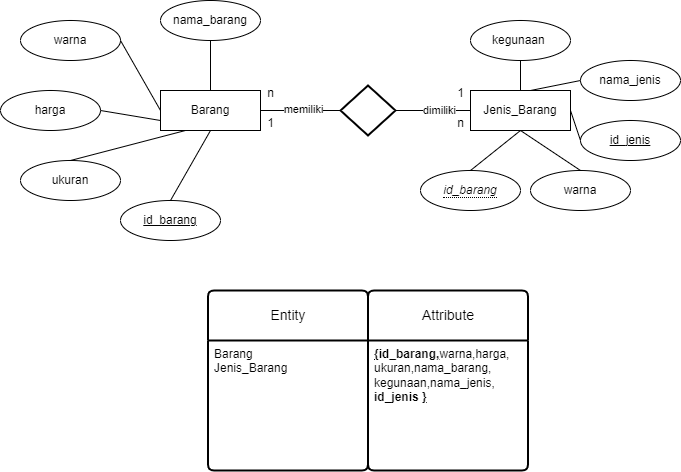

The diagram above was exported from draw.io. Its source (the exported page's mxGraphModel, read from the mxfile embedded in the PNG):
<mxGraphModel dx="1122" dy="696" grid="1" gridSize="10" guides="1" tooltips="1" connect="1" arrows="1" fold="1" page="1" pageScale="1" pageWidth="850" pageHeight="1100" math="0" shadow="0">
  <root>
    <mxCell id="0" />
    <mxCell id="1" parent="0" />
    <mxCell id="HZ1GF-_rXDhGzzFUUD6e-3" value="Barang" style="whiteSpace=wrap;html=1;align=center;" vertex="1" parent="1">
      <mxGeometry x="200" y="160" width="100" height="40" as="geometry" />
    </mxCell>
    <mxCell id="HZ1GF-_rXDhGzzFUUD6e-4" value="" style="strokeWidth=2;html=1;shape=mxgraph.flowchart.decision;whiteSpace=wrap;" vertex="1" parent="1">
      <mxGeometry x="380" y="155" width="55" height="50" as="geometry" />
    </mxCell>
    <mxCell id="HZ1GF-_rXDhGzzFUUD6e-5" value="" style="endArrow=none;html=1;rounded=0;exitX=1;exitY=0.5;exitDx=0;exitDy=0;entryX=0;entryY=0.5;entryDx=0;entryDy=0;entryPerimeter=0;" edge="1" parent="1" source="HZ1GF-_rXDhGzzFUUD6e-3" target="HZ1GF-_rXDhGzzFUUD6e-4">
      <mxGeometry relative="1" as="geometry">
        <mxPoint x="340" y="220" as="sourcePoint" />
        <mxPoint x="500" y="220" as="targetPoint" />
      </mxGeometry>
    </mxCell>
    <mxCell id="HZ1GF-_rXDhGzzFUUD6e-23" value="memiliki" style="edgeLabel;html=1;align=center;verticalAlign=middle;resizable=0;points=[];" vertex="1" connectable="0" parent="HZ1GF-_rXDhGzzFUUD6e-5">
      <mxGeometry x="0.05" y="2" relative="1" as="geometry">
        <mxPoint as="offset" />
      </mxGeometry>
    </mxCell>
    <mxCell id="HZ1GF-_rXDhGzzFUUD6e-6" value="Jenis_Barang" style="whiteSpace=wrap;html=1;align=center;" vertex="1" parent="1">
      <mxGeometry x="510" y="160" width="100" height="40" as="geometry" />
    </mxCell>
    <mxCell id="HZ1GF-_rXDhGzzFUUD6e-7" value="" style="endArrow=none;html=1;rounded=0;entryX=1;entryY=0.5;entryDx=0;entryDy=0;entryPerimeter=0;exitX=0;exitY=0.5;exitDx=0;exitDy=0;" edge="1" source="HZ1GF-_rXDhGzzFUUD6e-6" parent="1" target="HZ1GF-_rXDhGzzFUUD6e-4">
      <mxGeometry relative="1" as="geometry">
        <mxPoint x="530" y="110" as="sourcePoint" />
        <mxPoint x="690" y="180" as="targetPoint" />
      </mxGeometry>
    </mxCell>
    <mxCell id="HZ1GF-_rXDhGzzFUUD6e-24" value="dimiliki" style="edgeLabel;html=1;align=center;verticalAlign=middle;resizable=0;points=[];" vertex="1" connectable="0" parent="HZ1GF-_rXDhGzzFUUD6e-7">
      <mxGeometry x="-0.1467" y="-1" relative="1" as="geometry">
        <mxPoint as="offset" />
      </mxGeometry>
    </mxCell>
    <mxCell id="HZ1GF-_rXDhGzzFUUD6e-9" value="nama_barang" style="ellipse;whiteSpace=wrap;html=1;align=center;" vertex="1" parent="1">
      <mxGeometry x="200" y="70" width="100" height="40" as="geometry" />
    </mxCell>
    <mxCell id="HZ1GF-_rXDhGzzFUUD6e-12" value="ukuran" style="ellipse;whiteSpace=wrap;html=1;align=center;" vertex="1" parent="1">
      <mxGeometry x="60" y="230" width="100" height="40" as="geometry" />
    </mxCell>
    <mxCell id="HZ1GF-_rXDhGzzFUUD6e-13" value="harga" style="ellipse;whiteSpace=wrap;html=1;align=center;" vertex="1" parent="1">
      <mxGeometry x="40" y="160" width="100" height="40" as="geometry" />
    </mxCell>
    <mxCell id="HZ1GF-_rXDhGzzFUUD6e-14" value="warna" style="ellipse;whiteSpace=wrap;html=1;align=center;" vertex="1" parent="1">
      <mxGeometry x="60" y="90" width="100" height="40" as="geometry" />
    </mxCell>
    <mxCell id="HZ1GF-_rXDhGzzFUUD6e-15" value="" style="endArrow=none;html=1;rounded=0;exitX=0.5;exitY=0;exitDx=0;exitDy=0;entryX=0.5;entryY=1;entryDx=0;entryDy=0;" edge="1" parent="1" source="HZ1GF-_rXDhGzzFUUD6e-3" target="HZ1GF-_rXDhGzzFUUD6e-9">
      <mxGeometry relative="1" as="geometry">
        <mxPoint x="310" y="190" as="sourcePoint" />
        <mxPoint x="390" y="190" as="targetPoint" />
      </mxGeometry>
    </mxCell>
    <mxCell id="HZ1GF-_rXDhGzzFUUD6e-16" value="" style="endArrow=none;html=1;rounded=0;exitX=0;exitY=0.5;exitDx=0;exitDy=0;entryX=1;entryY=0.5;entryDx=0;entryDy=0;" edge="1" parent="1" source="HZ1GF-_rXDhGzzFUUD6e-3" target="HZ1GF-_rXDhGzzFUUD6e-14">
      <mxGeometry relative="1" as="geometry">
        <mxPoint x="260" y="170" as="sourcePoint" />
        <mxPoint x="260" y="120" as="targetPoint" />
      </mxGeometry>
    </mxCell>
    <mxCell id="HZ1GF-_rXDhGzzFUUD6e-17" value="" style="endArrow=none;html=1;rounded=0;exitX=1;exitY=0.5;exitDx=0;exitDy=0;entryX=0;entryY=0.75;entryDx=0;entryDy=0;" edge="1" parent="1" source="HZ1GF-_rXDhGzzFUUD6e-13" target="HZ1GF-_rXDhGzzFUUD6e-3">
      <mxGeometry relative="1" as="geometry">
        <mxPoint x="210" y="190" as="sourcePoint" />
        <mxPoint x="140" y="140" as="targetPoint" />
      </mxGeometry>
    </mxCell>
    <mxCell id="HZ1GF-_rXDhGzzFUUD6e-18" value="" style="endArrow=none;html=1;rounded=0;exitX=0.5;exitY=0;exitDx=0;exitDy=0;entryX=0.25;entryY=1;entryDx=0;entryDy=0;" edge="1" parent="1" source="HZ1GF-_rXDhGzzFUUD6e-12" target="HZ1GF-_rXDhGzzFUUD6e-3">
      <mxGeometry relative="1" as="geometry">
        <mxPoint x="140" y="230" as="sourcePoint" />
        <mxPoint x="210" y="200" as="targetPoint" />
      </mxGeometry>
    </mxCell>
    <mxCell id="HZ1GF-_rXDhGzzFUUD6e-19" value="" style="endArrow=none;html=1;rounded=0;exitX=0.5;exitY=0;exitDx=0;exitDy=0;entryX=0.5;entryY=1;entryDx=0;entryDy=0;" edge="1" parent="1" source="HZ1GF-_rXDhGzzFUUD6e-20" target="HZ1GF-_rXDhGzzFUUD6e-3">
      <mxGeometry relative="1" as="geometry">
        <mxPoint x="170" y="280" as="sourcePoint" />
        <mxPoint x="235" y="210" as="targetPoint" />
      </mxGeometry>
    </mxCell>
    <mxCell id="HZ1GF-_rXDhGzzFUUD6e-20" value="id_barang" style="ellipse;whiteSpace=wrap;html=1;align=center;fontStyle=4;" vertex="1" parent="1">
      <mxGeometry x="160" y="270" width="100" height="40" as="geometry" />
    </mxCell>
    <mxCell id="HZ1GF-_rXDhGzzFUUD6e-21" value="kegunaan&amp;nbsp;" style="ellipse;whiteSpace=wrap;html=1;align=center;" vertex="1" parent="1">
      <mxGeometry x="510" y="90" width="100" height="40" as="geometry" />
    </mxCell>
    <mxCell id="HZ1GF-_rXDhGzzFUUD6e-25" value="nama_jenis" style="ellipse;whiteSpace=wrap;html=1;align=center;" vertex="1" parent="1">
      <mxGeometry x="620" y="130" width="100" height="40" as="geometry" />
    </mxCell>
    <mxCell id="HZ1GF-_rXDhGzzFUUD6e-26" value="warna" style="ellipse;whiteSpace=wrap;html=1;align=center;" vertex="1" parent="1">
      <mxGeometry x="570" y="240" width="100" height="40" as="geometry" />
    </mxCell>
    <mxCell id="HZ1GF-_rXDhGzzFUUD6e-27" value="id_jenis" style="ellipse;whiteSpace=wrap;html=1;align=center;fontStyle=4;" vertex="1" parent="1">
      <mxGeometry x="620" y="190" width="100" height="40" as="geometry" />
    </mxCell>
    <mxCell id="HZ1GF-_rXDhGzzFUUD6e-28" value="" style="endArrow=none;html=1;rounded=0;exitX=0.5;exitY=0;exitDx=0;exitDy=0;entryX=0.5;entryY=1;entryDx=0;entryDy=0;" edge="1" parent="1" source="HZ1GF-_rXDhGzzFUUD6e-6" target="HZ1GF-_rXDhGzzFUUD6e-21">
      <mxGeometry relative="1" as="geometry">
        <mxPoint x="260" y="170" as="sourcePoint" />
        <mxPoint x="260" y="120" as="targetPoint" />
      </mxGeometry>
    </mxCell>
    <mxCell id="HZ1GF-_rXDhGzzFUUD6e-29" value="" style="endArrow=none;html=1;rounded=0;exitX=0.6;exitY=0;exitDx=0;exitDy=0;entryX=0;entryY=0.5;entryDx=0;entryDy=0;exitPerimeter=0;" edge="1" parent="1" source="HZ1GF-_rXDhGzzFUUD6e-6" target="HZ1GF-_rXDhGzzFUUD6e-25">
      <mxGeometry relative="1" as="geometry">
        <mxPoint x="570" y="170" as="sourcePoint" />
        <mxPoint x="570" y="140" as="targetPoint" />
      </mxGeometry>
    </mxCell>
    <mxCell id="HZ1GF-_rXDhGzzFUUD6e-30" value="" style="endArrow=none;html=1;rounded=0;exitX=1;exitY=0.5;exitDx=0;exitDy=0;entryX=0;entryY=0.5;entryDx=0;entryDy=0;" edge="1" parent="1" source="HZ1GF-_rXDhGzzFUUD6e-6" target="HZ1GF-_rXDhGzzFUUD6e-27">
      <mxGeometry relative="1" as="geometry">
        <mxPoint x="587" y="168" as="sourcePoint" />
        <mxPoint x="630" y="160" as="targetPoint" />
      </mxGeometry>
    </mxCell>
    <mxCell id="HZ1GF-_rXDhGzzFUUD6e-31" value="" style="endArrow=none;html=1;rounded=0;exitX=0.5;exitY=1;exitDx=0;exitDy=0;entryX=0.5;entryY=0;entryDx=0;entryDy=0;" edge="1" parent="1" source="HZ1GF-_rXDhGzzFUUD6e-6" target="HZ1GF-_rXDhGzzFUUD6e-26">
      <mxGeometry relative="1" as="geometry">
        <mxPoint x="620" y="190" as="sourcePoint" />
        <mxPoint x="630" y="220" as="targetPoint" />
      </mxGeometry>
    </mxCell>
    <mxCell id="HZ1GF-_rXDhGzzFUUD6e-32" value="Entity" style="swimlane;childLayout=stackLayout;horizontal=1;startSize=50;horizontalStack=0;rounded=1;fontSize=14;fontStyle=0;strokeWidth=2;resizeParent=0;resizeLast=1;shadow=0;dashed=0;align=center;arcSize=4;whiteSpace=wrap;html=1;" vertex="1" parent="1">
      <mxGeometry x="247.5" y="360" width="160" height="180" as="geometry" />
    </mxCell>
    <mxCell id="HZ1GF-_rXDhGzzFUUD6e-33" value="Barang&lt;div&gt;Jenis_Barang&lt;/div&gt;" style="align=left;strokeColor=none;fillColor=none;spacingLeft=4;fontSize=12;verticalAlign=top;resizable=0;rotatable=0;part=1;html=1;" vertex="1" parent="HZ1GF-_rXDhGzzFUUD6e-32">
      <mxGeometry y="50" width="160" height="130" as="geometry" />
    </mxCell>
    <mxCell id="HZ1GF-_rXDhGzzFUUD6e-39" value="Attribute" style="swimlane;childLayout=stackLayout;horizontal=1;startSize=50;horizontalStack=0;rounded=1;fontSize=14;fontStyle=0;strokeWidth=2;resizeParent=0;resizeLast=1;shadow=0;dashed=0;align=center;arcSize=4;whiteSpace=wrap;html=1;" vertex="1" parent="1">
      <mxGeometry x="407.5" y="360" width="160" height="180" as="geometry" />
    </mxCell>
    <mxCell id="HZ1GF-_rXDhGzzFUUD6e-40" value="&lt;u style=&quot;font-weight: bold;&quot;&gt;{&lt;/u&gt;&lt;span style=&quot;font-weight: bold;&quot;&gt;id_barang&lt;/span&gt;&lt;u style=&quot;font-weight: bold;&quot;&gt;,&lt;/u&gt;warna,harga,&lt;div&gt;ukuran,nama_barang,&lt;/div&gt;&lt;div&gt;kegunaan,nama_jenis,&lt;/div&gt;&lt;div&gt;&lt;b&gt;id_jenis &lt;u&gt;}&lt;/u&gt;&lt;/b&gt;&lt;/div&gt;" style="align=left;strokeColor=none;fillColor=none;spacingLeft=4;fontSize=12;verticalAlign=top;resizable=0;rotatable=0;part=1;html=1;" vertex="1" parent="HZ1GF-_rXDhGzzFUUD6e-39">
      <mxGeometry y="50" width="160" height="130" as="geometry" />
    </mxCell>
    <mxCell id="HZ1GF-_rXDhGzzFUUD6e-45" value="" style="endArrow=none;html=1;rounded=0;exitX=0.5;exitY=1;exitDx=0;exitDy=0;entryX=0.5;entryY=0;entryDx=0;entryDy=0;" edge="1" parent="1" source="HZ1GF-_rXDhGzzFUUD6e-6" target="HZ1GF-_rXDhGzzFUUD6e-56">
      <mxGeometry relative="1" as="geometry">
        <mxPoint x="570" y="210" as="sourcePoint" />
        <mxPoint x="510" y="240" as="targetPoint" />
      </mxGeometry>
    </mxCell>
    <mxCell id="HZ1GF-_rXDhGzzFUUD6e-48" value="n" style="text;html=1;align=center;verticalAlign=middle;resizable=0;points=[];autosize=1;strokeColor=none;fillColor=none;" vertex="1" parent="1">
      <mxGeometry x="295" y="148" width="30" height="30" as="geometry" />
    </mxCell>
    <mxCell id="HZ1GF-_rXDhGzzFUUD6e-51" value="1" style="text;html=1;align=center;verticalAlign=middle;resizable=0;points=[];autosize=1;strokeColor=none;fillColor=none;" vertex="1" parent="1">
      <mxGeometry x="485" y="148" width="30" height="30" as="geometry" />
    </mxCell>
    <mxCell id="HZ1GF-_rXDhGzzFUUD6e-53" value="n" style="text;html=1;align=center;verticalAlign=middle;resizable=0;points=[];autosize=1;strokeColor=none;fillColor=none;" vertex="1" parent="1">
      <mxGeometry x="485" y="178" width="30" height="30" as="geometry" />
    </mxCell>
    <mxCell id="HZ1GF-_rXDhGzzFUUD6e-54" value="1" style="text;html=1;align=center;verticalAlign=middle;resizable=0;points=[];autosize=1;strokeColor=none;fillColor=none;" vertex="1" parent="1">
      <mxGeometry x="295" y="178" width="30" height="30" as="geometry" />
    </mxCell>
    <mxCell id="HZ1GF-_rXDhGzzFUUD6e-56" value="&lt;span style=&quot;border-bottom: 1px dotted&quot;&gt;&lt;i&gt;id_barang&lt;/i&gt;&lt;/span&gt;" style="ellipse;whiteSpace=wrap;html=1;align=center;" vertex="1" parent="1">
      <mxGeometry x="460" y="240" width="100" height="40" as="geometry" />
    </mxCell>
  </root>
</mxGraphModel>